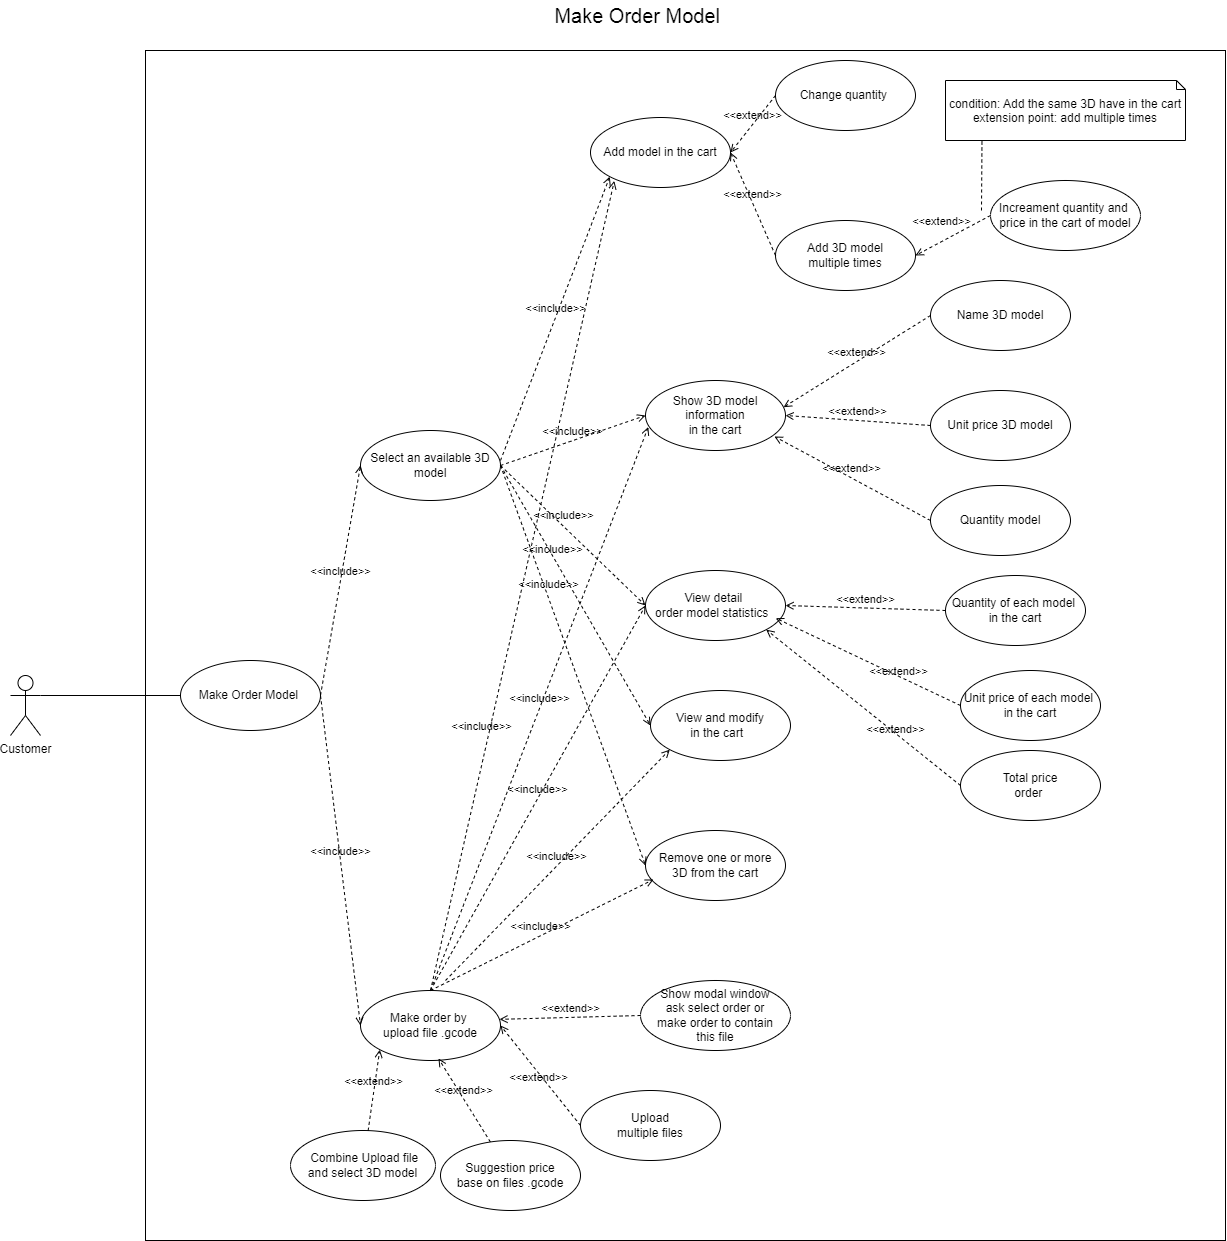

The diagram above was exported from draw.io. Its source (the exported page's mxGraphModel, read from the mxfile embedded in the PNG):
<mxGraphModel dx="3500" dy="1887" grid="1" gridSize="10" guides="1" tooltips="1" connect="1" arrows="1" fold="1" page="1" pageScale="1" pageWidth="850" pageHeight="1100" math="0" shadow="0">
  <root>
    <mxCell id="0" />
    <mxCell id="1" parent="0" />
    <mxCell id="MpKgUJFIupQkNRi7n7KN-1" value="" style="rounded=0;whiteSpace=wrap;html=1;" vertex="1" parent="1">
      <mxGeometry x="375" y="340" width="1080" height="1190" as="geometry" />
    </mxCell>
    <mxCell id="MpKgUJFIupQkNRi7n7KN-2" value="Customer" style="shape=umlActor;verticalLabelPosition=bottom;verticalAlign=top;html=1;outlineConnect=0;" vertex="1" parent="1">
      <mxGeometry x="240" y="965" width="30" height="60" as="geometry" />
    </mxCell>
    <mxCell id="MpKgUJFIupQkNRi7n7KN-3" value="Make Order Model&amp;nbsp;" style="ellipse;whiteSpace=wrap;html=1;" vertex="1" parent="1">
      <mxGeometry x="410" y="950" width="140" height="70" as="geometry" />
    </mxCell>
    <mxCell id="MpKgUJFIupQkNRi7n7KN-4" value="Select an available 3D model" style="ellipse;whiteSpace=wrap;html=1;" vertex="1" parent="1">
      <mxGeometry x="590" y="720" width="140" height="70" as="geometry" />
    </mxCell>
    <mxCell id="MpKgUJFIupQkNRi7n7KN-5" value="Add model in the cart" style="ellipse;whiteSpace=wrap;html=1;" vertex="1" parent="1">
      <mxGeometry x="820" y="407" width="140" height="70" as="geometry" />
    </mxCell>
    <mxCell id="MpKgUJFIupQkNRi7n7KN-6" value="Show 3D model information&lt;br&gt;in the cart" style="ellipse;whiteSpace=wrap;html=1;" vertex="1" parent="1">
      <mxGeometry x="875" y="670" width="140" height="70" as="geometry" />
    </mxCell>
    <mxCell id="MpKgUJFIupQkNRi7n7KN-7" value="Add 3D model&lt;br&gt;&amp;nbsp;multiple times&amp;nbsp;" style="ellipse;whiteSpace=wrap;html=1;" vertex="1" parent="1">
      <mxGeometry x="1005" y="510" width="140" height="70" as="geometry" />
    </mxCell>
    <mxCell id="MpKgUJFIupQkNRi7n7KN-8" value="Change quantity&amp;nbsp;" style="ellipse;whiteSpace=wrap;html=1;" vertex="1" parent="1">
      <mxGeometry x="1005" y="350" width="140" height="70" as="geometry" />
    </mxCell>
    <mxCell id="MpKgUJFIupQkNRi7n7KN-9" value="Name 3D model" style="ellipse;whiteSpace=wrap;html=1;" vertex="1" parent="1">
      <mxGeometry x="1160" y="570" width="140" height="70" as="geometry" />
    </mxCell>
    <mxCell id="MpKgUJFIupQkNRi7n7KN-10" value="Unit price 3D model" style="ellipse;whiteSpace=wrap;html=1;" vertex="1" parent="1">
      <mxGeometry x="1160" y="680" width="140" height="70" as="geometry" />
    </mxCell>
    <mxCell id="MpKgUJFIupQkNRi7n7KN-11" value="Quantity model" style="ellipse;whiteSpace=wrap;html=1;" vertex="1" parent="1">
      <mxGeometry x="1160" y="775" width="140" height="70" as="geometry" />
    </mxCell>
    <mxCell id="MpKgUJFIupQkNRi7n7KN-12" value="Increament quantity and&amp;nbsp;&lt;br&gt;price in the cart of model" style="ellipse;whiteSpace=wrap;html=1;" vertex="1" parent="1">
      <mxGeometry x="1220" y="470" width="150" height="70" as="geometry" />
    </mxCell>
    <mxCell id="MpKgUJFIupQkNRi7n7KN-13" value="condition: Add the same 3D have in the cart&lt;br&gt;extension point: add multiple times" style="shape=note2;boundedLbl=1;whiteSpace=wrap;html=1;size=9;verticalAlign=top;align=center;" vertex="1" parent="1">
      <mxGeometry x="1175" y="370" width="240" height="60" as="geometry" />
    </mxCell>
    <mxCell id="MpKgUJFIupQkNRi7n7KN-14" value="Quantity of each model&amp;nbsp;&lt;br&gt;in the cart" style="ellipse;whiteSpace=wrap;html=1;" vertex="1" parent="1">
      <mxGeometry x="1175" y="865" width="140" height="70" as="geometry" />
    </mxCell>
    <mxCell id="MpKgUJFIupQkNRi7n7KN-15" value="Unit price of each model&amp;nbsp;&lt;br&gt;in the cart" style="ellipse;whiteSpace=wrap;html=1;" vertex="1" parent="1">
      <mxGeometry x="1190" y="960" width="140" height="70" as="geometry" />
    </mxCell>
    <mxCell id="MpKgUJFIupQkNRi7n7KN-16" value="Total price&lt;br&gt;order&amp;nbsp;" style="ellipse;whiteSpace=wrap;html=1;" vertex="1" parent="1">
      <mxGeometry x="1190" y="1040" width="140" height="70" as="geometry" />
    </mxCell>
    <mxCell id="MpKgUJFIupQkNRi7n7KN-17" value="View and modify&lt;br&gt;in the cart&amp;nbsp;&amp;nbsp;" style="ellipse;whiteSpace=wrap;html=1;" vertex="1" parent="1">
      <mxGeometry x="880" y="980" width="140" height="70" as="geometry" />
    </mxCell>
    <mxCell id="MpKgUJFIupQkNRi7n7KN-18" value="Remove one or more&lt;br&gt;3D from the cart" style="ellipse;whiteSpace=wrap;html=1;" vertex="1" parent="1">
      <mxGeometry x="875" y="1120" width="140" height="70" as="geometry" />
    </mxCell>
    <mxCell id="MpKgUJFIupQkNRi7n7KN-19" value="Make order by&amp;nbsp;&lt;br&gt;upload file .gcode" style="ellipse;whiteSpace=wrap;html=1;" vertex="1" parent="1">
      <mxGeometry x="590" y="1280" width="140" height="70" as="geometry" />
    </mxCell>
    <mxCell id="MpKgUJFIupQkNRi7n7KN-20" value="Show modal window&lt;br&gt;ask select order or &lt;br&gt;make order to contain&lt;br&gt;&amp;nbsp;this file&amp;nbsp;" style="ellipse;whiteSpace=wrap;html=1;" vertex="1" parent="1">
      <mxGeometry x="870" y="1270" width="150" height="70" as="geometry" />
    </mxCell>
    <mxCell id="MpKgUJFIupQkNRi7n7KN-21" value="Upload &lt;br&gt;multiple files" style="ellipse;whiteSpace=wrap;html=1;" vertex="1" parent="1">
      <mxGeometry x="810" y="1380" width="140" height="70" as="geometry" />
    </mxCell>
    <mxCell id="MpKgUJFIupQkNRi7n7KN-22" value="Suggestion price&lt;br&gt;base on files .gcode" style="ellipse;whiteSpace=wrap;html=1;" vertex="1" parent="1">
      <mxGeometry x="670" y="1430" width="140" height="70" as="geometry" />
    </mxCell>
    <mxCell id="MpKgUJFIupQkNRi7n7KN-23" value="&amp;nbsp;Combine Upload file&lt;br&gt;and select 3D model" style="ellipse;whiteSpace=wrap;html=1;" vertex="1" parent="1">
      <mxGeometry x="520" y="1420" width="145" height="70" as="geometry" />
    </mxCell>
    <mxCell id="MpKgUJFIupQkNRi7n7KN-24" value="" style="endArrow=none;html=1;rounded=0;exitX=1;exitY=0.3333333333333333;exitDx=0;exitDy=0;exitPerimeter=0;entryX=0;entryY=0.5;entryDx=0;entryDy=0;" edge="1" parent="1" source="MpKgUJFIupQkNRi7n7KN-2" target="MpKgUJFIupQkNRi7n7KN-3">
      <mxGeometry width="50" height="50" relative="1" as="geometry">
        <mxPoint x="640" y="1010" as="sourcePoint" />
        <mxPoint x="690" y="960" as="targetPoint" />
      </mxGeometry>
    </mxCell>
    <mxCell id="MpKgUJFIupQkNRi7n7KN-25" value="&amp;lt;&amp;lt;include&amp;gt;&amp;gt;" style="html=1;verticalAlign=bottom;labelBackgroundColor=none;endArrow=open;endFill=0;dashed=1;rounded=0;entryX=0;entryY=0.5;entryDx=0;entryDy=0;exitX=1;exitY=0.5;exitDx=0;exitDy=0;" edge="1" parent="1" source="MpKgUJFIupQkNRi7n7KN-3" target="MpKgUJFIupQkNRi7n7KN-4">
      <mxGeometry width="160" relative="1" as="geometry">
        <mxPoint x="700" y="1020" as="sourcePoint" />
        <mxPoint x="860" y="1020" as="targetPoint" />
      </mxGeometry>
    </mxCell>
    <mxCell id="MpKgUJFIupQkNRi7n7KN-26" value="&amp;lt;&amp;lt;include&amp;gt;&amp;gt;" style="html=1;verticalAlign=bottom;labelBackgroundColor=none;endArrow=open;endFill=0;dashed=1;rounded=0;exitX=1;exitY=0.5;exitDx=0;exitDy=0;entryX=0;entryY=0.5;entryDx=0;entryDy=0;" edge="1" parent="1" source="MpKgUJFIupQkNRi7n7KN-3" target="MpKgUJFIupQkNRi7n7KN-19">
      <mxGeometry width="160" relative="1" as="geometry">
        <mxPoint x="690" y="1130" as="sourcePoint" />
        <mxPoint x="850" y="1130" as="targetPoint" />
      </mxGeometry>
    </mxCell>
    <mxCell id="MpKgUJFIupQkNRi7n7KN-27" value="&amp;lt;&amp;lt;include&amp;gt;&amp;gt;" style="html=1;verticalAlign=bottom;labelBackgroundColor=none;endArrow=open;endFill=0;dashed=1;rounded=0;entryX=0;entryY=1;entryDx=0;entryDy=0;exitX=1;exitY=0.5;exitDx=0;exitDy=0;" edge="1" parent="1" target="MpKgUJFIupQkNRi7n7KN-5">
      <mxGeometry width="160" relative="1" as="geometry">
        <mxPoint x="730" y="750" as="sourcePoint" />
        <mxPoint x="900" y="555" as="targetPoint" />
      </mxGeometry>
    </mxCell>
    <mxCell id="MpKgUJFIupQkNRi7n7KN-28" value="&amp;lt;&amp;lt;include&amp;gt;&amp;gt;" style="html=1;verticalAlign=bottom;labelBackgroundColor=none;endArrow=open;endFill=0;dashed=1;rounded=0;exitX=1;exitY=0.5;exitDx=0;exitDy=0;entryX=0;entryY=0.5;entryDx=0;entryDy=0;" edge="1" parent="1" source="MpKgUJFIupQkNRi7n7KN-4" target="MpKgUJFIupQkNRi7n7KN-6">
      <mxGeometry width="160" relative="1" as="geometry">
        <mxPoint x="720" y="590" as="sourcePoint" />
        <mxPoint x="880" y="590" as="targetPoint" />
      </mxGeometry>
    </mxCell>
    <mxCell id="MpKgUJFIupQkNRi7n7KN-29" value="&amp;lt;&amp;lt;include&amp;gt;&amp;gt;" style="html=1;verticalAlign=bottom;labelBackgroundColor=none;endArrow=open;endFill=0;dashed=1;rounded=0;entryX=0;entryY=0.5;entryDx=0;entryDy=0;exitX=1;exitY=0.5;exitDx=0;exitDy=0;" edge="1" parent="1" source="MpKgUJFIupQkNRi7n7KN-4" target="MpKgUJFIupQkNRi7n7KN-52">
      <mxGeometry x="-0.1275" y="1" width="160" relative="1" as="geometry">
        <mxPoint x="700" y="820" as="sourcePoint" />
        <mxPoint x="860" y="820" as="targetPoint" />
        <mxPoint as="offset" />
      </mxGeometry>
    </mxCell>
    <mxCell id="MpKgUJFIupQkNRi7n7KN-30" value="&amp;lt;&amp;lt;include&amp;gt;&amp;gt;" style="html=1;verticalAlign=bottom;labelBackgroundColor=none;endArrow=open;endFill=0;dashed=1;rounded=0;entryX=0;entryY=0.5;entryDx=0;entryDy=0;exitX=1;exitY=0.5;exitDx=0;exitDy=0;" edge="1" parent="1" source="MpKgUJFIupQkNRi7n7KN-4" target="MpKgUJFIupQkNRi7n7KN-17">
      <mxGeometry x="-0.2968" y="-2" width="160" relative="1" as="geometry">
        <mxPoint x="590" y="990" as="sourcePoint" />
        <mxPoint x="750" y="990" as="targetPoint" />
        <mxPoint as="offset" />
      </mxGeometry>
    </mxCell>
    <mxCell id="MpKgUJFIupQkNRi7n7KN-31" value="&amp;lt;&amp;lt;include&amp;gt;&amp;gt;" style="html=1;verticalAlign=bottom;labelBackgroundColor=none;endArrow=open;endFill=0;dashed=1;rounded=0;entryX=0;entryY=0.5;entryDx=0;entryDy=0;exitX=1;exitY=0.5;exitDx=0;exitDy=0;" edge="1" parent="1" source="MpKgUJFIupQkNRi7n7KN-4" target="MpKgUJFIupQkNRi7n7KN-18">
      <mxGeometry x="-0.3615" y="1" width="160" relative="1" as="geometry">
        <mxPoint x="700" y="1040" as="sourcePoint" />
        <mxPoint x="860" y="1040" as="targetPoint" />
        <mxPoint as="offset" />
      </mxGeometry>
    </mxCell>
    <mxCell id="MpKgUJFIupQkNRi7n7KN-32" value="&amp;lt;&amp;lt;extend&amp;gt;&amp;gt;" style="html=1;verticalAlign=bottom;labelBackgroundColor=none;endArrow=open;endFill=0;dashed=1;rounded=0;entryX=1;entryY=0.5;entryDx=0;entryDy=0;exitX=0;exitY=0.5;exitDx=0;exitDy=0;" edge="1" parent="1" source="MpKgUJFIupQkNRi7n7KN-8" target="MpKgUJFIupQkNRi7n7KN-5">
      <mxGeometry width="160" relative="1" as="geometry">
        <mxPoint x="845" y="480" as="sourcePoint" />
        <mxPoint x="1005" y="480" as="targetPoint" />
      </mxGeometry>
    </mxCell>
    <mxCell id="MpKgUJFIupQkNRi7n7KN-33" value="&amp;lt;&amp;lt;extend&amp;gt;&amp;gt;" style="html=1;verticalAlign=bottom;labelBackgroundColor=none;endArrow=open;endFill=0;dashed=1;rounded=0;entryX=1;entryY=0.5;entryDx=0;entryDy=0;exitX=0;exitY=0.5;exitDx=0;exitDy=0;" edge="1" parent="1" source="MpKgUJFIupQkNRi7n7KN-7" target="MpKgUJFIupQkNRi7n7KN-5">
      <mxGeometry width="160" relative="1" as="geometry">
        <mxPoint x="845" y="480" as="sourcePoint" />
        <mxPoint x="1005" y="480" as="targetPoint" />
      </mxGeometry>
    </mxCell>
    <mxCell id="MpKgUJFIupQkNRi7n7KN-34" value="&amp;lt;&amp;lt;extend&amp;gt;&amp;gt;" style="html=1;verticalAlign=bottom;labelBackgroundColor=none;endArrow=open;endFill=0;dashed=1;rounded=0;entryX=1;entryY=0.5;entryDx=0;entryDy=0;exitX=0;exitY=0.5;exitDx=0;exitDy=0;" edge="1" parent="1" source="MpKgUJFIupQkNRi7n7KN-12" target="MpKgUJFIupQkNRi7n7KN-7">
      <mxGeometry x="0.2042" y="-10" width="160" relative="1" as="geometry">
        <mxPoint x="895" y="520" as="sourcePoint" />
        <mxPoint x="1055" y="520" as="targetPoint" />
        <mxPoint as="offset" />
      </mxGeometry>
    </mxCell>
    <mxCell id="MpKgUJFIupQkNRi7n7KN-35" value="&amp;lt;&amp;lt;extend&amp;gt;&amp;gt;" style="html=1;verticalAlign=bottom;labelBackgroundColor=none;endArrow=open;endFill=0;dashed=1;rounded=0;entryX=0.986;entryY=0.382;entryDx=0;entryDy=0;exitX=0;exitY=0.5;exitDx=0;exitDy=0;entryPerimeter=0;" edge="1" parent="1" source="MpKgUJFIupQkNRi7n7KN-9" target="MpKgUJFIupQkNRi7n7KN-6">
      <mxGeometry width="160" relative="1" as="geometry">
        <mxPoint x="930" y="630" as="sourcePoint" />
        <mxPoint x="1090" y="630" as="targetPoint" />
      </mxGeometry>
    </mxCell>
    <mxCell id="MpKgUJFIupQkNRi7n7KN-36" value="&amp;lt;&amp;lt;extend&amp;gt;&amp;gt;" style="html=1;verticalAlign=bottom;labelBackgroundColor=none;endArrow=open;endFill=0;dashed=1;rounded=0;entryX=1;entryY=0.5;entryDx=0;entryDy=0;exitX=0;exitY=0.5;exitDx=0;exitDy=0;" edge="1" parent="1" source="MpKgUJFIupQkNRi7n7KN-10" target="MpKgUJFIupQkNRi7n7KN-6">
      <mxGeometry width="160" relative="1" as="geometry">
        <mxPoint x="930" y="630" as="sourcePoint" />
        <mxPoint x="1090" y="630" as="targetPoint" />
      </mxGeometry>
    </mxCell>
    <mxCell id="MpKgUJFIupQkNRi7n7KN-37" value="&amp;lt;&amp;lt;extend&amp;gt;&amp;gt;" style="html=1;verticalAlign=bottom;labelBackgroundColor=none;endArrow=open;endFill=0;dashed=1;rounded=0;exitX=0;exitY=0.5;exitDx=0;exitDy=0;entryX=0.921;entryY=0.8;entryDx=0;entryDy=0;entryPerimeter=0;" edge="1" parent="1" source="MpKgUJFIupQkNRi7n7KN-11" target="MpKgUJFIupQkNRi7n7KN-6">
      <mxGeometry width="160" relative="1" as="geometry">
        <mxPoint x="930" y="630" as="sourcePoint" />
        <mxPoint x="960" y="710" as="targetPoint" />
      </mxGeometry>
    </mxCell>
    <mxCell id="MpKgUJFIupQkNRi7n7KN-38" value="&amp;lt;&amp;lt;extend&amp;gt;&amp;gt;" style="html=1;verticalAlign=bottom;labelBackgroundColor=none;endArrow=open;endFill=0;dashed=1;rounded=0;entryX=1;entryY=0.5;entryDx=0;entryDy=0;exitX=0;exitY=0.5;exitDx=0;exitDy=0;" edge="1" parent="1" source="MpKgUJFIupQkNRi7n7KN-14" target="MpKgUJFIupQkNRi7n7KN-52">
      <mxGeometry width="160" relative="1" as="geometry">
        <mxPoint x="930" y="840" as="sourcePoint" />
        <mxPoint x="1090" y="840" as="targetPoint" />
      </mxGeometry>
    </mxCell>
    <mxCell id="MpKgUJFIupQkNRi7n7KN-39" value="&amp;lt;&amp;lt;extend&amp;gt;&amp;gt;" style="html=1;verticalAlign=bottom;labelBackgroundColor=none;endArrow=open;endFill=0;dashed=1;rounded=0;exitX=0;exitY=0.5;exitDx=0;exitDy=0;" edge="1" parent="1" source="MpKgUJFIupQkNRi7n7KN-52">
      <mxGeometry width="160" relative="1" as="geometry">
        <mxPoint x="930" y="840" as="sourcePoint" />
        <mxPoint x="960" y="910" as="targetPoint" />
      </mxGeometry>
    </mxCell>
    <mxCell id="MpKgUJFIupQkNRi7n7KN-40" value="&amp;lt;&amp;lt;extend&amp;gt;&amp;gt;" style="html=1;verticalAlign=bottom;labelBackgroundColor=none;endArrow=open;endFill=0;dashed=1;rounded=0;exitX=0;exitY=0.5;exitDx=0;exitDy=0;entryX=1;entryY=1;entryDx=0;entryDy=0;" edge="1" parent="1" source="MpKgUJFIupQkNRi7n7KN-16" target="MpKgUJFIupQkNRi7n7KN-52">
      <mxGeometry x="-0.3623" y="4" width="160" relative="1" as="geometry">
        <mxPoint x="1050" y="990" as="sourcePoint" />
        <mxPoint x="1010" y="920" as="targetPoint" />
        <mxPoint as="offset" />
      </mxGeometry>
    </mxCell>
    <mxCell id="MpKgUJFIupQkNRi7n7KN-41" value="&amp;lt;&amp;lt;extend&amp;gt;&amp;gt;" style="html=1;verticalAlign=bottom;labelBackgroundColor=none;endArrow=open;endFill=0;dashed=1;rounded=0;entryX=0.993;entryY=0.412;entryDx=0;entryDy=0;entryPerimeter=0;exitX=0;exitY=0.5;exitDx=0;exitDy=0;" edge="1" parent="1" source="MpKgUJFIupQkNRi7n7KN-20" target="MpKgUJFIupQkNRi7n7KN-19">
      <mxGeometry width="160" relative="1" as="geometry">
        <mxPoint x="820" y="1190" as="sourcePoint" />
        <mxPoint x="980" y="1190" as="targetPoint" />
      </mxGeometry>
    </mxCell>
    <mxCell id="MpKgUJFIupQkNRi7n7KN-42" value="&amp;lt;&amp;lt;extend&amp;gt;&amp;gt;" style="html=1;verticalAlign=bottom;labelBackgroundColor=none;endArrow=open;endFill=0;dashed=1;rounded=0;entryX=1;entryY=0.5;entryDx=0;entryDy=0;exitX=0;exitY=0.5;exitDx=0;exitDy=0;" edge="1" parent="1" source="MpKgUJFIupQkNRi7n7KN-21" target="MpKgUJFIupQkNRi7n7KN-19">
      <mxGeometry x="-0.1003" y="8" width="160" relative="1" as="geometry">
        <mxPoint x="820" y="1190" as="sourcePoint" />
        <mxPoint x="980" y="1190" as="targetPoint" />
        <mxPoint as="offset" />
      </mxGeometry>
    </mxCell>
    <mxCell id="MpKgUJFIupQkNRi7n7KN-43" value="&amp;lt;&amp;lt;extend&amp;gt;&amp;gt;" style="html=1;verticalAlign=bottom;labelBackgroundColor=none;endArrow=open;endFill=0;dashed=1;rounded=0;entryX=0.557;entryY=0.971;entryDx=0;entryDy=0;entryPerimeter=0;" edge="1" parent="1" source="MpKgUJFIupQkNRi7n7KN-22" target="MpKgUJFIupQkNRi7n7KN-19">
      <mxGeometry width="160" relative="1" as="geometry">
        <mxPoint x="750" y="1310" as="sourcePoint" />
        <mxPoint x="910" y="1310" as="targetPoint" />
      </mxGeometry>
    </mxCell>
    <mxCell id="MpKgUJFIupQkNRi7n7KN-44" value="&amp;lt;&amp;lt;extend&amp;gt;&amp;gt;" style="html=1;verticalAlign=bottom;labelBackgroundColor=none;endArrow=open;endFill=0;dashed=1;rounded=0;entryX=0;entryY=1;entryDx=0;entryDy=0;" edge="1" parent="1" source="MpKgUJFIupQkNRi7n7KN-23" target="MpKgUJFIupQkNRi7n7KN-19">
      <mxGeometry width="160" relative="1" as="geometry">
        <mxPoint x="750" y="1370" as="sourcePoint" />
        <mxPoint x="910" y="1370" as="targetPoint" />
      </mxGeometry>
    </mxCell>
    <mxCell id="MpKgUJFIupQkNRi7n7KN-45" value="" style="endArrow=none;dashed=1;html=1;rounded=0;entryX=0.152;entryY=1;entryDx=0;entryDy=0;entryPerimeter=0;" edge="1" parent="1" target="MpKgUJFIupQkNRi7n7KN-13">
      <mxGeometry width="50" height="50" relative="1" as="geometry">
        <mxPoint x="1211" y="500" as="sourcePoint" />
        <mxPoint x="1105" y="510" as="targetPoint" />
      </mxGeometry>
    </mxCell>
    <mxCell id="MpKgUJFIupQkNRi7n7KN-46" value="&lt;span style=&quot;font-size: 20px;&quot;&gt;Make Order Model&amp;nbsp;&lt;/span&gt;" style="text;html=1;strokeColor=none;fillColor=none;align=center;verticalAlign=middle;whiteSpace=wrap;rounded=0;" vertex="1" parent="1">
      <mxGeometry x="735" y="290" width="270" height="30" as="geometry" />
    </mxCell>
    <mxCell id="MpKgUJFIupQkNRi7n7KN-47" value="&amp;lt;&amp;lt;include&amp;gt;&amp;gt;" style="html=1;verticalAlign=bottom;labelBackgroundColor=none;endArrow=open;endFill=0;dashed=1;rounded=0;exitX=0.5;exitY=0;exitDx=0;exitDy=0;entryX=0.057;entryY=0.7;entryDx=0;entryDy=0;entryPerimeter=0;" edge="1" parent="1" source="MpKgUJFIupQkNRi7n7KN-19" target="MpKgUJFIupQkNRi7n7KN-18">
      <mxGeometry width="160" relative="1" as="geometry">
        <mxPoint x="670" y="1270" as="sourcePoint" />
        <mxPoint x="820" y="1090" as="targetPoint" />
      </mxGeometry>
    </mxCell>
    <mxCell id="MpKgUJFIupQkNRi7n7KN-48" value="&amp;lt;&amp;lt;include&amp;gt;&amp;gt;" style="html=1;verticalAlign=bottom;labelBackgroundColor=none;endArrow=open;endFill=0;dashed=1;rounded=0;entryX=0;entryY=1;entryDx=0;entryDy=0;" edge="1" parent="1" target="MpKgUJFIupQkNRi7n7KN-17">
      <mxGeometry width="160" relative="1" as="geometry">
        <mxPoint x="675" y="1270" as="sourcePoint" />
        <mxPoint x="821" y="1000" as="targetPoint" />
      </mxGeometry>
    </mxCell>
    <mxCell id="MpKgUJFIupQkNRi7n7KN-49" value="&amp;lt;&amp;lt;include&amp;gt;&amp;gt;" style="html=1;verticalAlign=bottom;labelBackgroundColor=none;endArrow=open;endFill=0;dashed=1;rounded=0;exitX=0.5;exitY=0;exitDx=0;exitDy=0;entryX=0.17;entryY=0.906;entryDx=0;entryDy=0;entryPerimeter=0;" edge="1" parent="1" source="MpKgUJFIupQkNRi7n7KN-19" target="MpKgUJFIupQkNRi7n7KN-5">
      <mxGeometry x="-0.3775" y="7" width="160" relative="1" as="geometry">
        <mxPoint x="639.76" y="1251" as="sourcePoint" />
        <mxPoint x="769.26" y="980" as="targetPoint" />
        <mxPoint as="offset" />
      </mxGeometry>
    </mxCell>
    <mxCell id="MpKgUJFIupQkNRi7n7KN-50" value="&amp;lt;&amp;lt;include&amp;gt;&amp;gt;" style="html=1;verticalAlign=bottom;labelBackgroundColor=none;endArrow=open;endFill=0;dashed=1;rounded=0;exitX=0.5;exitY=0;exitDx=0;exitDy=0;entryX=0;entryY=0.5;entryDx=0;entryDy=0;" edge="1" parent="1" source="MpKgUJFIupQkNRi7n7KN-19" target="MpKgUJFIupQkNRi7n7KN-52">
      <mxGeometry width="160" relative="1" as="geometry">
        <mxPoint x="701" y="1281" as="sourcePoint" />
        <mxPoint x="830.5" y="1010" as="targetPoint" />
      </mxGeometry>
    </mxCell>
    <mxCell id="MpKgUJFIupQkNRi7n7KN-51" value="&amp;lt;&amp;lt;include&amp;gt;&amp;gt;" style="html=1;verticalAlign=bottom;labelBackgroundColor=none;endArrow=open;endFill=0;dashed=1;rounded=0;exitX=0.5;exitY=0;exitDx=0;exitDy=0;entryX=0.02;entryY=0.665;entryDx=0;entryDy=0;entryPerimeter=0;" edge="1" parent="1" source="MpKgUJFIupQkNRi7n7KN-19" target="MpKgUJFIupQkNRi7n7KN-6">
      <mxGeometry width="160" relative="1" as="geometry">
        <mxPoint x="654.5" y="1260.25" as="sourcePoint" />
        <mxPoint x="820.5" y="920.25" as="targetPoint" />
      </mxGeometry>
    </mxCell>
    <mxCell id="MpKgUJFIupQkNRi7n7KN-52" value="View detail&amp;nbsp;&lt;br&gt;order model statistics&amp;nbsp;&amp;nbsp;" style="ellipse;whiteSpace=wrap;html=1;" vertex="1" parent="1">
      <mxGeometry x="875" y="860" width="140" height="70" as="geometry" />
    </mxCell>
    <mxCell id="MpKgUJFIupQkNRi7n7KN-53" value="&amp;lt;&amp;lt;extend&amp;gt;&amp;gt;" style="html=1;verticalAlign=bottom;labelBackgroundColor=none;endArrow=open;endFill=0;dashed=1;rounded=0;exitX=0;exitY=0.5;exitDx=0;exitDy=0;entryX=1;entryY=1;entryDx=0;entryDy=0;" edge="1" parent="1" source="MpKgUJFIupQkNRi7n7KN-15">
      <mxGeometry x="-0.3623" y="4" width="160" relative="1" as="geometry">
        <mxPoint x="1200.23" y="1062.69" as="sourcePoint" />
        <mxPoint x="1005.23" y="907.69" as="targetPoint" />
        <mxPoint as="offset" />
      </mxGeometry>
    </mxCell>
  </root>
</mxGraphModel>